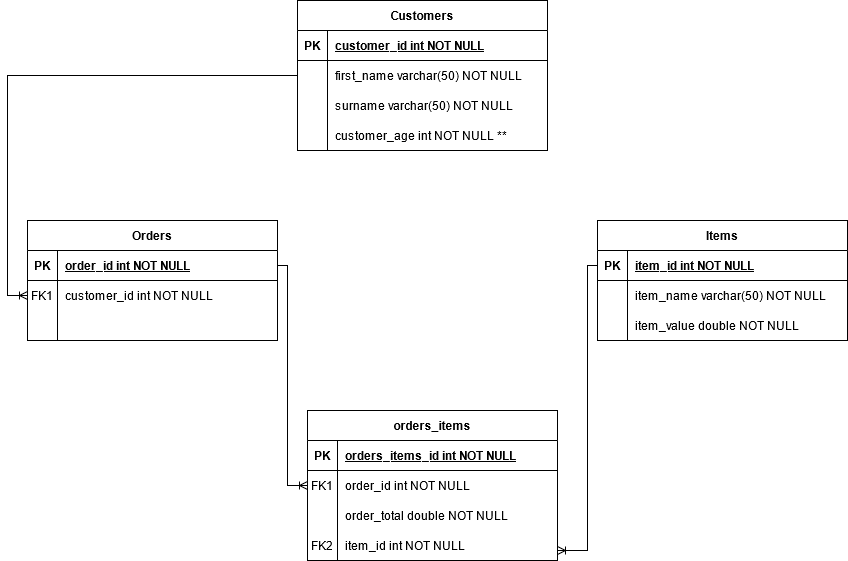

The diagram above was exported from draw.io. Its source (the exported page's mxGraphModel, read from the mxfile embedded in the PNG):
<mxGraphModel dx="1422" dy="763" grid="1" gridSize="10" guides="1" tooltips="1" connect="1" arrows="1" fold="1" page="1" pageScale="1" pageWidth="850" pageHeight="1100" math="0" shadow="0" extFonts="Permanent Marker^https://fonts.googleapis.com/css?family=Permanent+Marker">
  <root>
    <mxCell id="0" />
    <mxCell id="1" parent="0" />
    <mxCell id="C-vyLk0tnHw3VtMMgP7b-2" value="Orders" style="shape=table;startSize=30;container=1;collapsible=1;childLayout=tableLayout;fixedRows=1;rowLines=0;fontStyle=1;align=center;resizeLast=1;" parent="1" vertex="1">
      <mxGeometry x="40" y="370" width="250" height="120" as="geometry" />
    </mxCell>
    <mxCell id="C-vyLk0tnHw3VtMMgP7b-3" value="" style="shape=partialRectangle;collapsible=0;dropTarget=0;pointerEvents=0;fillColor=none;points=[[0,0.5],[1,0.5]];portConstraint=eastwest;top=0;left=0;right=0;bottom=1;" parent="C-vyLk0tnHw3VtMMgP7b-2" vertex="1">
      <mxGeometry y="30" width="250" height="30" as="geometry" />
    </mxCell>
    <mxCell id="C-vyLk0tnHw3VtMMgP7b-4" value="PK" style="shape=partialRectangle;overflow=hidden;connectable=0;fillColor=none;top=0;left=0;bottom=0;right=0;fontStyle=1;" parent="C-vyLk0tnHw3VtMMgP7b-3" vertex="1">
      <mxGeometry width="30" height="30" as="geometry" />
    </mxCell>
    <mxCell id="C-vyLk0tnHw3VtMMgP7b-5" value="order_id int NOT NULL " style="shape=partialRectangle;overflow=hidden;connectable=0;fillColor=none;top=0;left=0;bottom=0;right=0;align=left;spacingLeft=6;fontStyle=5;" parent="C-vyLk0tnHw3VtMMgP7b-3" vertex="1">
      <mxGeometry x="30" width="220" height="30" as="geometry" />
    </mxCell>
    <mxCell id="C-vyLk0tnHw3VtMMgP7b-6" value="" style="shape=partialRectangle;collapsible=0;dropTarget=0;pointerEvents=0;fillColor=none;points=[[0,0.5],[1,0.5]];portConstraint=eastwest;top=0;left=0;right=0;bottom=0;" parent="C-vyLk0tnHw3VtMMgP7b-2" vertex="1">
      <mxGeometry y="60" width="250" height="30" as="geometry" />
    </mxCell>
    <mxCell id="C-vyLk0tnHw3VtMMgP7b-7" value="FK1" style="shape=partialRectangle;overflow=hidden;connectable=0;fillColor=none;top=0;left=0;bottom=0;right=0;" parent="C-vyLk0tnHw3VtMMgP7b-6" vertex="1">
      <mxGeometry width="30" height="30" as="geometry" />
    </mxCell>
    <mxCell id="C-vyLk0tnHw3VtMMgP7b-8" value="customer_id int NOT NULL" style="shape=partialRectangle;overflow=hidden;connectable=0;fillColor=none;top=0;left=0;bottom=0;right=0;align=left;spacingLeft=6;" parent="C-vyLk0tnHw3VtMMgP7b-6" vertex="1">
      <mxGeometry x="30" width="220" height="30" as="geometry" />
    </mxCell>
    <mxCell id="C-vyLk0tnHw3VtMMgP7b-9" value="" style="shape=partialRectangle;collapsible=0;dropTarget=0;pointerEvents=0;fillColor=none;points=[[0,0.5],[1,0.5]];portConstraint=eastwest;top=0;left=0;right=0;bottom=0;" parent="C-vyLk0tnHw3VtMMgP7b-2" vertex="1">
      <mxGeometry y="90" width="250" height="30" as="geometry" />
    </mxCell>
    <mxCell id="C-vyLk0tnHw3VtMMgP7b-10" value="" style="shape=partialRectangle;overflow=hidden;connectable=0;fillColor=none;top=0;left=0;bottom=0;right=0;" parent="C-vyLk0tnHw3VtMMgP7b-9" vertex="1">
      <mxGeometry width="30" height="30" as="geometry" />
    </mxCell>
    <mxCell id="C-vyLk0tnHw3VtMMgP7b-11" value="" style="shape=partialRectangle;overflow=hidden;connectable=0;fillColor=none;top=0;left=0;bottom=0;right=0;align=left;spacingLeft=6;" parent="C-vyLk0tnHw3VtMMgP7b-9" vertex="1">
      <mxGeometry x="30" width="220" height="30" as="geometry" />
    </mxCell>
    <mxCell id="C-vyLk0tnHw3VtMMgP7b-13" value="Items" style="shape=table;startSize=30;container=1;collapsible=1;childLayout=tableLayout;fixedRows=1;rowLines=0;fontStyle=1;align=center;resizeLast=1;" parent="1" vertex="1">
      <mxGeometry x="610" y="370" width="250" height="120" as="geometry" />
    </mxCell>
    <mxCell id="C-vyLk0tnHw3VtMMgP7b-14" value="" style="shape=partialRectangle;collapsible=0;dropTarget=0;pointerEvents=0;fillColor=none;points=[[0,0.5],[1,0.5]];portConstraint=eastwest;top=0;left=0;right=0;bottom=1;" parent="C-vyLk0tnHw3VtMMgP7b-13" vertex="1">
      <mxGeometry y="30" width="250" height="30" as="geometry" />
    </mxCell>
    <mxCell id="C-vyLk0tnHw3VtMMgP7b-15" value="PK" style="shape=partialRectangle;overflow=hidden;connectable=0;fillColor=none;top=0;left=0;bottom=0;right=0;fontStyle=1;" parent="C-vyLk0tnHw3VtMMgP7b-14" vertex="1">
      <mxGeometry width="30" height="30" as="geometry" />
    </mxCell>
    <mxCell id="C-vyLk0tnHw3VtMMgP7b-16" value="item_id int NOT NULL " style="shape=partialRectangle;overflow=hidden;connectable=0;fillColor=none;top=0;left=0;bottom=0;right=0;align=left;spacingLeft=6;fontStyle=5;" parent="C-vyLk0tnHw3VtMMgP7b-14" vertex="1">
      <mxGeometry x="30" width="220" height="30" as="geometry" />
    </mxCell>
    <mxCell id="C-vyLk0tnHw3VtMMgP7b-17" value="" style="shape=partialRectangle;collapsible=0;dropTarget=0;pointerEvents=0;fillColor=none;points=[[0,0.5],[1,0.5]];portConstraint=eastwest;top=0;left=0;right=0;bottom=0;" parent="C-vyLk0tnHw3VtMMgP7b-13" vertex="1">
      <mxGeometry y="60" width="250" height="30" as="geometry" />
    </mxCell>
    <mxCell id="C-vyLk0tnHw3VtMMgP7b-18" value="" style="shape=partialRectangle;overflow=hidden;connectable=0;fillColor=none;top=0;left=0;bottom=0;right=0;" parent="C-vyLk0tnHw3VtMMgP7b-17" vertex="1">
      <mxGeometry width="30" height="30" as="geometry" />
    </mxCell>
    <mxCell id="C-vyLk0tnHw3VtMMgP7b-19" value="" style="shape=partialRectangle;overflow=hidden;connectable=0;fillColor=none;top=0;left=0;bottom=0;right=0;align=left;spacingLeft=6;" parent="C-vyLk0tnHw3VtMMgP7b-17" vertex="1">
      <mxGeometry x="30" width="220" height="30" as="geometry" />
    </mxCell>
    <mxCell id="C-vyLk0tnHw3VtMMgP7b-20" value="" style="shape=partialRectangle;collapsible=0;dropTarget=0;pointerEvents=0;fillColor=none;points=[[0,0.5],[1,0.5]];portConstraint=eastwest;top=0;left=0;right=0;bottom=0;" parent="C-vyLk0tnHw3VtMMgP7b-13" vertex="1">
      <mxGeometry y="90" width="250" height="30" as="geometry" />
    </mxCell>
    <mxCell id="C-vyLk0tnHw3VtMMgP7b-21" value="" style="shape=partialRectangle;overflow=hidden;connectable=0;fillColor=none;top=0;left=0;bottom=0;right=0;" parent="C-vyLk0tnHw3VtMMgP7b-20" vertex="1">
      <mxGeometry width="30" height="30" as="geometry" />
    </mxCell>
    <mxCell id="C-vyLk0tnHw3VtMMgP7b-22" value="item_value double NOT NULL" style="shape=partialRectangle;overflow=hidden;connectable=0;fillColor=none;top=0;left=0;bottom=0;right=0;align=left;spacingLeft=6;" parent="C-vyLk0tnHw3VtMMgP7b-20" vertex="1">
      <mxGeometry x="30" width="220" height="30" as="geometry" />
    </mxCell>
    <mxCell id="C-vyLk0tnHw3VtMMgP7b-23" value="Customers" style="shape=table;startSize=30;container=1;collapsible=1;childLayout=tableLayout;fixedRows=1;rowLines=0;fontStyle=1;align=center;resizeLast=1;" parent="1" vertex="1">
      <mxGeometry x="310" y="150" width="250" height="150" as="geometry" />
    </mxCell>
    <mxCell id="C-vyLk0tnHw3VtMMgP7b-24" value="" style="shape=partialRectangle;collapsible=0;dropTarget=0;pointerEvents=0;fillColor=none;points=[[0,0.5],[1,0.5]];portConstraint=eastwest;top=0;left=0;right=0;bottom=1;" parent="C-vyLk0tnHw3VtMMgP7b-23" vertex="1">
      <mxGeometry y="30" width="250" height="30" as="geometry" />
    </mxCell>
    <mxCell id="C-vyLk0tnHw3VtMMgP7b-25" value="PK" style="shape=partialRectangle;overflow=hidden;connectable=0;fillColor=none;top=0;left=0;bottom=0;right=0;fontStyle=1;" parent="C-vyLk0tnHw3VtMMgP7b-24" vertex="1">
      <mxGeometry width="30" height="30" as="geometry" />
    </mxCell>
    <mxCell id="C-vyLk0tnHw3VtMMgP7b-26" value="customer_id int NOT NULL " style="shape=partialRectangle;overflow=hidden;connectable=0;fillColor=none;top=0;left=0;bottom=0;right=0;align=left;spacingLeft=6;fontStyle=5;" parent="C-vyLk0tnHw3VtMMgP7b-24" vertex="1">
      <mxGeometry x="30" width="220" height="30" as="geometry" />
    </mxCell>
    <mxCell id="C-vyLk0tnHw3VtMMgP7b-27" value="" style="shape=partialRectangle;collapsible=0;dropTarget=0;pointerEvents=0;fillColor=none;points=[[0,0.5],[1,0.5]];portConstraint=eastwest;top=0;left=0;right=0;bottom=0;" parent="C-vyLk0tnHw3VtMMgP7b-23" vertex="1">
      <mxGeometry y="60" width="250" height="30" as="geometry" />
    </mxCell>
    <mxCell id="C-vyLk0tnHw3VtMMgP7b-28" value="" style="shape=partialRectangle;overflow=hidden;connectable=0;fillColor=none;top=0;left=0;bottom=0;right=0;" parent="C-vyLk0tnHw3VtMMgP7b-27" vertex="1">
      <mxGeometry width="30" height="30" as="geometry" />
    </mxCell>
    <mxCell id="C-vyLk0tnHw3VtMMgP7b-29" value="first_name varchar(50) NOT NULL" style="shape=partialRectangle;overflow=hidden;connectable=0;fillColor=none;top=0;left=0;bottom=0;right=0;align=left;spacingLeft=6;" parent="C-vyLk0tnHw3VtMMgP7b-27" vertex="1">
      <mxGeometry x="30" width="220" height="30" as="geometry" />
    </mxCell>
    <mxCell id="-zM73BbYkbntuNQBDSor-1" value="orders_items" style="shape=table;startSize=30;container=1;collapsible=1;childLayout=tableLayout;fixedRows=1;rowLines=0;fontStyle=1;align=center;resizeLast=1;" vertex="1" parent="1">
      <mxGeometry x="320" y="560" width="250" height="150" as="geometry">
        <mxRectangle x="320" y="560" width="110" height="30" as="alternateBounds" />
      </mxGeometry>
    </mxCell>
    <mxCell id="-zM73BbYkbntuNQBDSor-2" value="" style="shape=partialRectangle;collapsible=0;dropTarget=0;pointerEvents=0;fillColor=none;points=[[0,0.5],[1,0.5]];portConstraint=eastwest;top=0;left=0;right=0;bottom=1;" vertex="1" parent="-zM73BbYkbntuNQBDSor-1">
      <mxGeometry y="30" width="250" height="30" as="geometry" />
    </mxCell>
    <mxCell id="-zM73BbYkbntuNQBDSor-3" value="PK" style="shape=partialRectangle;overflow=hidden;connectable=0;fillColor=none;top=0;left=0;bottom=0;right=0;fontStyle=1;" vertex="1" parent="-zM73BbYkbntuNQBDSor-2">
      <mxGeometry width="30" height="30" as="geometry" />
    </mxCell>
    <mxCell id="-zM73BbYkbntuNQBDSor-4" value="orders_items_id int NOT NULL" style="shape=partialRectangle;overflow=hidden;connectable=0;fillColor=none;top=0;left=0;bottom=0;right=0;align=left;spacingLeft=6;fontStyle=5;" vertex="1" parent="-zM73BbYkbntuNQBDSor-2">
      <mxGeometry x="30" width="220" height="30" as="geometry" />
    </mxCell>
    <mxCell id="-zM73BbYkbntuNQBDSor-5" value="" style="shape=partialRectangle;collapsible=0;dropTarget=0;pointerEvents=0;fillColor=none;points=[[0,0.5],[1,0.5]];portConstraint=eastwest;top=0;left=0;right=0;bottom=0;" vertex="1" parent="-zM73BbYkbntuNQBDSor-1">
      <mxGeometry y="60" width="250" height="30" as="geometry" />
    </mxCell>
    <mxCell id="-zM73BbYkbntuNQBDSor-6" value="FK1" style="shape=partialRectangle;overflow=hidden;connectable=0;fillColor=none;top=0;left=0;bottom=0;right=0;" vertex="1" parent="-zM73BbYkbntuNQBDSor-5">
      <mxGeometry width="30" height="30" as="geometry" />
    </mxCell>
    <mxCell id="-zM73BbYkbntuNQBDSor-7" value="order_id int NOT NULL" style="shape=partialRectangle;overflow=hidden;connectable=0;fillColor=none;top=0;left=0;bottom=0;right=0;align=left;spacingLeft=6;" vertex="1" parent="-zM73BbYkbntuNQBDSor-5">
      <mxGeometry x="30" width="220" height="30" as="geometry" />
    </mxCell>
    <mxCell id="-zM73BbYkbntuNQBDSor-8" value="" style="shape=partialRectangle;collapsible=0;dropTarget=0;pointerEvents=0;fillColor=none;points=[[0,0.5],[1,0.5]];portConstraint=eastwest;top=0;left=0;right=0;bottom=0;" vertex="1" parent="-zM73BbYkbntuNQBDSor-1">
      <mxGeometry y="90" width="250" height="30" as="geometry" />
    </mxCell>
    <mxCell id="-zM73BbYkbntuNQBDSor-9" value="" style="shape=partialRectangle;overflow=hidden;connectable=0;fillColor=none;top=0;left=0;bottom=0;right=0;" vertex="1" parent="-zM73BbYkbntuNQBDSor-8">
      <mxGeometry width="30" height="30" as="geometry" />
    </mxCell>
    <mxCell id="-zM73BbYkbntuNQBDSor-10" value="" style="shape=partialRectangle;overflow=hidden;connectable=0;fillColor=none;top=0;left=0;bottom=0;right=0;align=left;spacingLeft=6;" vertex="1" parent="-zM73BbYkbntuNQBDSor-8">
      <mxGeometry x="30" width="220" height="30" as="geometry" />
    </mxCell>
    <mxCell id="-zM73BbYkbntuNQBDSor-12" style="edgeStyle=orthogonalEdgeStyle;rounded=0;orthogonalLoop=1;jettySize=auto;html=1;exitX=0;exitY=0.5;exitDx=0;exitDy=0;entryX=0;entryY=0.5;entryDx=0;entryDy=0;endArrow=ERoneToMany;endFill=0;" edge="1" parent="1" source="C-vyLk0tnHw3VtMMgP7b-27" target="C-vyLk0tnHw3VtMMgP7b-6">
      <mxGeometry relative="1" as="geometry" />
    </mxCell>
    <mxCell id="-zM73BbYkbntuNQBDSor-16" value="surname varchar(50) NOT NULL" style="shape=partialRectangle;overflow=hidden;connectable=0;fillColor=none;top=0;left=0;bottom=0;right=0;align=left;spacingLeft=6;" vertex="1" parent="1">
      <mxGeometry x="340" y="240" width="220" height="30" as="geometry" />
    </mxCell>
    <mxCell id="-zM73BbYkbntuNQBDSor-17" value="customer_age int NOT NULL **" style="shape=partialRectangle;overflow=hidden;connectable=0;fillColor=none;top=0;left=0;bottom=0;right=0;align=left;spacingLeft=6;" vertex="1" parent="1">
      <mxGeometry x="340" y="270" width="220" height="30" as="geometry" />
    </mxCell>
    <mxCell id="-zM73BbYkbntuNQBDSor-18" value="item_name varchar(50) NOT NULL" style="shape=partialRectangle;overflow=hidden;connectable=0;fillColor=none;top=0;left=0;bottom=0;right=0;align=left;spacingLeft=6;" vertex="1" parent="1">
      <mxGeometry x="640" y="430" width="220" height="30" as="geometry" />
    </mxCell>
    <mxCell id="-zM73BbYkbntuNQBDSor-22" value="order_total double NOT NULL" style="shape=partialRectangle;overflow=hidden;connectable=0;fillColor=none;top=0;left=0;bottom=0;right=0;align=left;spacingLeft=6;" vertex="1" parent="1">
      <mxGeometry x="350" y="650" width="220" height="30" as="geometry" />
    </mxCell>
    <mxCell id="-zM73BbYkbntuNQBDSor-23" style="edgeStyle=orthogonalEdgeStyle;rounded=0;orthogonalLoop=1;jettySize=auto;html=1;exitX=1;exitY=0.5;exitDx=0;exitDy=0;entryX=0;entryY=0.5;entryDx=0;entryDy=0;endArrow=ERoneToMany;endFill=0;" edge="1" parent="1" source="C-vyLk0tnHw3VtMMgP7b-3" target="-zM73BbYkbntuNQBDSor-5">
      <mxGeometry relative="1" as="geometry">
        <Array as="points">
          <mxPoint x="300" y="415" />
          <mxPoint x="300" y="635" />
        </Array>
      </mxGeometry>
    </mxCell>
    <mxCell id="-zM73BbYkbntuNQBDSor-25" value="" style="shape=partialRectangle;overflow=hidden;connectable=0;fillColor=none;top=0;left=0;bottom=0;right=0;align=left;spacingLeft=6;" vertex="1" parent="1">
      <mxGeometry x="70" y="460" width="220" height="30" as="geometry" />
    </mxCell>
    <mxCell id="-zM73BbYkbntuNQBDSor-27" value="item_id int NOT NULL" style="shape=partialRectangle;overflow=hidden;connectable=0;fillColor=none;top=0;left=0;bottom=0;right=0;align=left;spacingLeft=6;" vertex="1" parent="1">
      <mxGeometry x="350" y="680" width="220" height="30" as="geometry" />
    </mxCell>
    <mxCell id="-zM73BbYkbntuNQBDSor-28" value="FK2" style="shape=partialRectangle;overflow=hidden;connectable=0;fillColor=none;top=0;left=0;bottom=0;right=0;" vertex="1" parent="1">
      <mxGeometry x="320" y="680" width="30" height="30" as="geometry" />
    </mxCell>
    <mxCell id="-zM73BbYkbntuNQBDSor-29" style="edgeStyle=orthogonalEdgeStyle;rounded=0;orthogonalLoop=1;jettySize=auto;html=1;exitX=0;exitY=0.5;exitDx=0;exitDy=0;endArrow=ERoneToMany;endFill=0;sourcePerimeterSpacing=5;jumpStyle=none;sketch=0;shadow=0;" edge="1" parent="1" source="C-vyLk0tnHw3VtMMgP7b-14">
      <mxGeometry relative="1" as="geometry">
        <mxPoint x="570" y="700" as="targetPoint" />
        <Array as="points">
          <mxPoint x="600" y="415" />
          <mxPoint x="600" y="700" />
        </Array>
      </mxGeometry>
    </mxCell>
  </root>
</mxGraphModel>